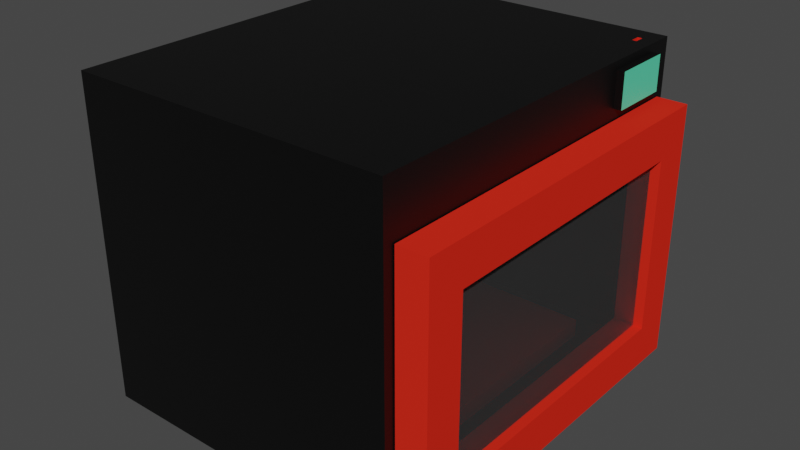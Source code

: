 # Source: imprimante3D.blend  (saved by Blender 3.6.13; exported with 4.5.12 LTS)
import bpy
from mathutils import Matrix  # noqa: F401  (used for matrix-valued properties, if any)

bpy.ops.wm.read_factory_settings(use_empty=True)
scene = bpy.context.scene
scene.name = 'Scene'

# ---- collections
col_collection = bpy.data.collections.new('Collection'); scene.collection.children.link(col_collection)

# ---- materials (node trees are filled in below, after node groups)
mat_red = bpy.data.materials.new('Red')
mat_red.use_transparent_shadow = False
mat_red.diffuse_color = (0.8, 0.02559, 0.0123, 1.0)
mat_black = bpy.data.materials.new('Black')
mat_black.use_transparent_shadow = False
mat_material_001 = bpy.data.materials.new('Material.001')
mat_material_001.use_transparent_shadow = False
mat_glass = bpy.data.materials.new('Glass')
mat_glass.surface_render_method = 'BLENDED'
mat_glass.blend_method = 'BLEND'
mat_glass.use_transparent_shadow = False
mat_material_002 = bpy.data.materials.new('Material.002')
mat_material_002.use_transparent_shadow = False

# ---- material node trees
mat_black.use_nodes = True; mat_black.node_tree.nodes.clear()
_N = mat_black.node_tree.nodes; _L = mat_black.node_tree.links
n0 = _N.new('ShaderNodeBsdfPrincipled'); n0.name = 'Principled BSDF'; n0.location = (10, 300)
n0.distribution = 'GGX'
n0.subsurface_method = 'RANDOM_WALK_SKIN'
n0.inputs[0].default_value = (0.0, 0.0, 0.0, 1.0)
n0.inputs[3].default_value = 1.45
n0.inputs[27].default_value = (0.0, 0.0, 0.0, 1.0)
n0.inputs[28].default_value = 1.0
n1 = _N.new('ShaderNodeOutputMaterial'); n1.name = 'Material Output'; n1.location = (300, 300)
_L.new(n0.outputs[0], n1.inputs[0])
n1.is_active_output = True
mat_material_001.use_nodes = True; mat_material_001.node_tree.nodes.clear()
_N = mat_material_001.node_tree.nodes; _L = mat_material_001.node_tree.links
n0 = _N.new('ShaderNodeBsdfPrincipled'); n0.name = 'Principled BSDF'; n0.location = (10, 300)
n0.distribution = 'GGX'
n0.subsurface_method = 'RANDOM_WALK_SKIN'
n0.inputs[3].default_value = 1.45
n0.inputs[27].default_value = (0.0, 0.0, 0.0, 1.0)
n0.inputs[28].default_value = 1.0
n1 = _N.new('ShaderNodeOutputMaterial'); n1.name = 'Material Output'; n1.location = (300, 300)
_L.new(n0.outputs[0], n1.inputs[0])
n1.is_active_output = True
mat_glass.use_nodes = True; mat_glass.node_tree.nodes.clear()
_N = mat_glass.node_tree.nodes; _L = mat_glass.node_tree.links
n0 = _N.new('ShaderNodeOutputMaterial'); n0.name = 'Material Output'; n0.location = (300, 300)
n1 = _N.new('ShaderNodeBsdfPrincipled'); n1.name = 'Principled BSDF'; n1.location = (10, 300)
n1.distribution = 'GGX'
n1.subsurface_method = 'RANDOM_WALK_SKIN'
n1.inputs[2].default_value = 0.0
n1.inputs[3].default_value = 1.45
n1.inputs[4].default_value = 0.04433
n1.inputs[27].default_value = (0.0, 0.0, 0.0, 1.0)
n1.inputs[28].default_value = 1.0
_L.new(n1.outputs[0], n0.inputs[0])
n0.is_active_output = True
mat_material_002.use_nodes = True; mat_material_002.node_tree.nodes.clear()
_N = mat_material_002.node_tree.nodes; _L = mat_material_002.node_tree.links
n0 = _N.new('ShaderNodeBsdfPrincipled'); n0.name = 'Principled BSDF'; n0.location = (10, 300)
n0.distribution = 'GGX'
n0.subsurface_method = 'RANDOM_WALK_SKIN'
n0.inputs[0].default_value = (0.1065, 0.8, 0.4654, 1.0)
n0.inputs[3].default_value = 1.45
n0.inputs[27].default_value = (0.0, 0.0, 0.0, 1.0)
n0.inputs[28].default_value = 1.0
n1 = _N.new('ShaderNodeOutputMaterial'); n1.name = 'Material Output'; n1.location = (300, 300)
_L.new(n0.outputs[0], n1.inputs[0])
n1.is_active_output = True

# ---- world
world_world = bpy.data.worlds.new('World'); scene.world = world_world
world_world.use_nodes = True; world_world.node_tree.nodes.clear()
_N = world_world.node_tree.nodes; _L = world_world.node_tree.links
n0 = _N.new('ShaderNodeOutputWorld'); n0.name = 'World Output'; n0.location = (300, 300)
n1 = _N.new('ShaderNodeBackground'); n1.name = 'Background'; n1.location = (10, 300)
n1.inputs[0].default_value = (0.05088, 0.05088, 0.05088, 1.0)
_L.new(n1.outputs[0], n0.inputs[0])
n0.is_active_output = True
world_world.color = (0.05088, 0.05088, 0.05088)
world_world.use_sun_shadow = False
world_world.sun_shadow_jitter_overblur = 0.0

# ---- meshes
me_cube_001 = bpy.data.meshes.new('Cube.001')
me_cube_001.from_pydata([(-0.25, -0.3, -0.25), (0.2214, 0.2534, 0.25), (0.041, 0.3, -0.2193), (0.041, 0.3, -0.04634), (0.1968, -0.2098, -0.213), (0.25, -0.263, 0.1394), (0.1968, 0.2098, -0.213), (0.25, 0.263, 0.1394), (0.214, 0.3, -0.04634), (0.214, 0.3, -0.2193), (0.25, -0.3, -0.25), (0.2281, 0.2534, 0.25), (-0.2001, 0.263, 0.1394), (-0.1469, 0.2098, -0.213), (-0.1469, -0.2098, -0.213), (-0.2001, -0.263, 0.1394), (0.25, -0.263, -0.213), (0.25, 0.263, -0.213), (-0.2001, -0.263, -0.213), (-0.2001, 0.263, -0.213), (0.1968, -0.2098, -0.1851), (0.1968, 0.2098, -0.1851), (-0.1469, -0.2098, -0.1851), (-0.1469, 0.2098, -0.1851), (0.2214, 0.2689, 0.25), (-0.25, 0.3, -0.25), (0.25, 0.3, -0.25), (0.2281, 0.2689, 0.25), (0.041, 0.2691, -0.04634), (0.041, 0.2691, -0.2193), (0.214, 0.2691, -0.2193), (0.214, 0.2691, -0.04634), (-0.25, -0.3, 0.25), (-0.25, 0.3, 0.25), (0.25, 0.3, 0.25), (0.25, -0.3, 0.25), (0.2214, 0.2534, 0.2293), (0.2214, 0.2689, 0.2293), (0.2281, 0.2689, 0.2293), (0.2281, 0.2534, 0.2293)], [], [(0, 32, 33, 25), (9, 2, 29, 30), (5, 16, 18, 15), (10, 35, 32, 0), (25, 26, 10, 0), (1, 11, 39, 36), (7, 17, 26, 34), (17, 16, 10, 26), (5, 7, 34, 35), (16, 5, 35, 10), (19, 12, 15, 18), (6, 13, 23, 21), (7, 5, 15, 12), (17, 7, 12, 19), (6, 4, 16, 17), (14, 13, 19, 18), (4, 14, 18, 16), (13, 6, 17, 19), (20, 21, 23, 22), (13, 14, 22, 23), (14, 4, 20, 22), (4, 6, 21, 20), (3, 2, 25, 33), (2, 9, 26, 25), (8, 3, 33, 34), (9, 8, 34, 26), (29, 28, 31, 30), (3, 8, 31, 28), (2, 3, 28, 29), (8, 9, 30, 31), (1, 24, 33, 32), (24, 27, 34, 33), (27, 11, 35, 34), (11, 1, 32, 35), (38, 37, 36, 39), (27, 24, 37, 38), (11, 27, 38, 39), (24, 1, 36, 37)])
me_cube_001.polygons.foreach_set('material_index', [1, 1, 1, 1, 1, 0, 1, 1, 1, 1, 1, 0, 1, 1, 1, 1, 1, 1, 0, 0, 0, 0, 1, 1, 1, 1, 1, 1, 1, 1, 1, 1, 1, 1, 0, 0, 0, 0])
_uv = me_cube_001.uv_layers.new(name='UVMap')
_uv.uv.foreach_set('vector', [0.375, 0.0, 0.625, 0.0, 0.625, 0.25, 0.375, 0.25, 0.4568, 0.4182, 0.4568, 0.3318, 0.4568, 0.3318, 0.4568, 0.4182, 0.6065, 0.7346, 0.3935, 0.7346, 0.3935, 0.7346, 0.6065, 0.7346, 0.375, 0.75, 0.625, 0.75, 0.625, 1.0, 0.375, 1.0, 0.125, 0.5, 0.375, 0.5, 0.375, 0.75, 0.125, 0.75, 0.7539, 0.6491, 0.7461, 0.6491, 0.7461, 0.6491, 0.7539, 0.6491, 0.6065, 0.5154, 0.3935, 0.5154, 0.375, 0.5, 0.625, 0.5, 0.3935, 0.5154, 0.3935, 0.7346, 0.375, 0.75, 0.375, 0.5, 0.6065, 0.7346, 0.6065, 0.5154, 0.625, 0.5, 0.625, 0.75, 0.3935, 0.7346, 0.6065, 0.7346, 0.625, 0.75, 0.375, 0.75, 0.3935, 0.5154, 0.6065, 0.5154, 0.6065, 0.7346, 0.3935, 0.7346, 0.3935, 0.5376, 0.3935, 0.5376, 0.3935, 0.5376, 0.3935, 0.5376, 0.6065, 0.5154, 0.6065, 0.7346, 0.6065, 0.7346, 0.6065, 0.5154, 0.3935, 0.5154, 0.6065, 0.5154, 0.6065, 0.5154, 0.3935, 0.5154, 0.3935, 0.5376, 0.3935, 0.7124, 0.3935, 0.7346, 0.3935, 0.5154, 0.3935, 0.7124, 0.3935, 0.5376, 0.3935, 0.5154, 0.3935, 0.7346, 0.3935, 0.7124, 0.3935, 0.7124, 0.3935, 0.7346, 0.3935, 0.7346, 0.3935, 0.5376, 0.3935, 0.5376, 0.3935, 0.5154, 0.3935, 0.5154, 0.3935, 0.7124, 0.3935, 0.5376, 0.3935, 0.5376, 0.3935, 0.7124, 0.3935, 0.5376, 0.3935, 0.7124, 0.3935, 0.7124, 0.3935, 0.5376, 0.3935, 0.7124, 0.3935, 0.7124, 0.3935, 0.7124, 0.3935, 0.7124, 0.3935, 0.7124, 0.3935, 0.5376, 0.3935, 0.5376, 0.3935, 0.7124, 0.5432, 0.3318, 0.4568, 0.3318, 0.375, 0.25, 0.625, 0.25, 0.4568, 0.3318, 0.4568, 0.4182, 0.375, 0.5, 0.375, 0.25, 0.5432, 0.4182, 0.5432, 0.3318, 0.625, 0.25, 0.625, 0.5, 0.4568, 0.4182, 0.5432, 0.4182, 0.625, 0.5, 0.375, 0.5, 0.4568, 0.3318, 0.5432, 0.3318, 0.5432, 0.4182, 0.4568, 0.4182, 0.5432, 0.3318, 0.5432, 0.4182, 0.5432, 0.4182, 0.5432, 0.3318, 0.4568, 0.3318, 0.5432, 0.3318, 0.5432, 0.3318, 0.4568, 0.3318, 0.5432, 0.4182, 0.4568, 0.4182, 0.4568, 0.4182, 0.5432, 0.4182, 0.7539, 0.6491, 0.7539, 0.6009, 0.875, 0.5, 0.875, 0.75, 0.7539, 0.6009, 0.7461, 0.6009, 0.625, 0.5, 0.875, 0.5, 0.7461, 0.6009, 0.7461, 0.6491, 0.625, 0.75, 0.625, 0.5, 0.7461, 0.6491, 0.7539, 0.6491, 0.875, 0.75, 0.625, 0.75, 0.7461, 0.6009, 0.7539, 0.6009, 0.7539, 0.6491, 0.7461, 0.6491, 0.7461, 0.6009, 0.7539, 0.6009, 0.7539, 0.6009, 0.7461, 0.6009, 0.7461, 0.6491, 0.7461, 0.6009, 0.7461, 0.6009, 0.7461, 0.6491, 0.7539, 0.6009, 0.7539, 0.6491, 0.7539, 0.6491, 0.7539, 0.6009])
me_cube_001.materials.append(mat_red)
me_cube_001.materials.append(mat_black)
me_cube_001.materials.append(mat_material_001)
me_cube_001.update()
me_cube_002 = bpy.data.meshes.new('Cube.002')
me_cube_002.from_pydata([(-0.25, -0.2368, -0.1321), (-0.25, -0.2368, 0.1321), (-0.25, 0.2368, -0.1321), (-0.25, 0.2368, 0.1321), (0.25, -0.2368, -0.1321), (0.25, -0.2368, 0.1321), (0.25, 0.2368, -0.1321), (0.25, 0.2368, 0.1321), (-0.25, 0.3, -0.1953), (-0.25, -0.3, -0.1953), (-0.25, -0.3, 0.1953), (-0.25, 0.3, 0.1953), (0.25, 0.3, 0.1953), (0.25, 0.3, -0.1953), (0.25, -0.3, -0.1953), (0.25, -0.3, 0.1953), (-0.02713, -0.24, -0.143), (-0.02713, -0.24, 0.1405), (-0.02713, 0.24, -0.143), (-0.02713, 0.24, 0.1405), (-0.09086, -0.24, -0.143), (-0.09086, -0.24, 0.1405), (-0.09086, 0.24, -0.143), (-0.09086, 0.24, 0.1405)], [], [(1, 3, 7, 5), (8, 11, 12, 13), (0, 1, 5, 4), (14, 15, 10, 9), (8, 13, 14, 9), (12, 11, 10, 15), (0, 2, 8, 9), (1, 0, 9, 10), (3, 1, 10, 11), (2, 3, 11, 8), (7, 6, 13, 12), (6, 4, 14, 13), (5, 7, 12, 15), (4, 5, 15, 14), (2, 6, 7, 3), (2, 0, 4, 6), (16, 17, 19, 18), (18, 19, 23, 22), (22, 23, 21, 20), (20, 21, 17, 16), (18, 22, 20, 16), (23, 19, 17, 21)])
me_cube_002.polygons.foreach_set('material_index', [1, 1, 1, 1, 1, 1, 1, 1, 1, 1, 1, 1, 1, 1, 1, 1, 0, 0, 0, 0, 0, 0])
_uv = me_cube_002.uv_layers.new(name='UVMap')
_uv.uv.foreach_set('vector', [0.5846, 0.02633, 0.5846, 0.2237, 0.5846, 0.5263, 0.5846, 0.7237, 0.375, 0.25, 0.625, 0.25, 0.625, 0.5, 0.375, 0.5, 0.4154, 0.02633, 0.5846, 0.02633, 0.5846, 0.7237, 0.4154, 0.7237, 0.375, 0.75, 0.625, 0.75, 0.625, 1.0, 0.375, 1.0, 0.125, 0.5, 0.375, 0.5, 0.375, 0.75, 0.125, 0.75, 0.625, 0.5, 0.875, 0.5, 0.875, 0.75, 0.625, 0.75, 0.4154, 0.02633, 0.4154, 0.2237, 0.375, 0.25, 0.375, 0.0, 0.5846, 0.02633, 0.4154, 0.02633, 0.375, 0.0, 0.625, 0.0, 0.5846, 0.2237, 0.5846, 0.02633, 0.625, 0.0, 0.625, 0.25, 0.4154, 0.2237, 0.5846, 0.2237, 0.625, 0.25, 0.375, 0.25, 0.5846, 0.5263, 0.4154, 0.5263, 0.375, 0.5, 0.625, 0.5, 0.4154, 0.5263, 0.4154, 0.7237, 0.375, 0.75, 0.375, 0.5, 0.5846, 0.7237, 0.5846, 0.5263, 0.625, 0.5, 0.625, 0.75, 0.4154, 0.7237, 0.5846, 0.7237, 0.625, 0.75, 0.375, 0.75, 0.4154, 0.2237, 0.4154, 0.5263, 0.5846, 0.5263, 0.5846, 0.2237, 0.4154, 0.2237, 0.4154, 0.02633, 0.4154, 0.7237, 0.4154, 0.5263, 0.375, 0.0, 0.625, 0.0, 0.625, 0.25, 0.375, 0.25, 0.375, 0.25, 0.625, 0.25, 0.625, 0.5, 0.375, 0.5, 0.375, 0.5, 0.625, 0.5, 0.625, 0.75, 0.375, 0.75, 0.375, 0.75, 0.625, 0.75, 0.625, 1.0, 0.375, 1.0, 0.125, 0.5, 0.375, 0.5, 0.375, 0.75, 0.125, 0.75, 0.625, 0.5, 0.875, 0.5, 0.875, 0.75, 0.625, 0.75])
me_cube_002.materials.append(mat_glass)
me_cube_002.materials.append(mat_red)
me_cube_002.update()
me_cube_003 = bpy.data.meshes.new('Cube.003')
me_cube_003.from_pydata([(-1.0, -1.0, -1.0), (-1.0, -1.0, 1.0), (-1.0, 1.0, -1.0), (-1.0, 1.0, 1.0), (1.0, -1.0, -1.0), (1.0, -1.0, 1.0), (1.0, 1.0, -1.0), (1.0, 1.0, 1.0)], [], [(0, 1, 3, 2), (2, 3, 7, 6), (6, 7, 5, 4), (4, 5, 1, 0), (2, 6, 4, 0), (7, 3, 1, 5)])
_uv = me_cube_003.uv_layers.new(name='UVMap')
_uv.uv.foreach_set('vector', [0.375, 0.0, 0.625, 0.0, 0.625, 0.25, 0.375, 0.25, 0.375, 0.25, 0.625, 0.25, 0.625, 0.5, 0.375, 0.5, 0.375, 0.5, 0.625, 0.5, 0.625, 0.75, 0.375, 0.75, 0.375, 0.75, 0.625, 0.75, 0.625, 1.0, 0.375, 1.0, 0.125, 0.5, 0.375, 0.5, 0.375, 0.75, 0.125, 0.75, 0.625, 0.5, 0.875, 0.5, 0.875, 0.75, 0.625, 0.75])
me_cube_003.materials.append(mat_red)
me_cube_003.update()
me_cube_004 = bpy.data.meshes.new('Cube.004')
me_cube_004.from_pydata([(-1.0, -1.0, -1.0), (-1.0, -1.0, 1.0), (-1.0, 1.0, -1.0), (-1.0, 1.0, 1.0), (1.0, -1.0, -1.0), (1.0, -1.0, 1.0), (1.0, 1.0, -1.0), (1.0, 1.0, 1.0)], [], [(0, 1, 3, 2), (2, 3, 7, 6), (6, 7, 5, 4), (4, 5, 1, 0), (2, 6, 4, 0), (7, 3, 1, 5)])
_uv = me_cube_004.uv_layers.new(name='UVMap')
_uv.uv.foreach_set('vector', [0.375, 0.0, 0.625, 0.0, 0.625, 0.25, 0.375, 0.25, 0.375, 0.25, 0.625, 0.25, 0.625, 0.5, 0.375, 0.5, 0.375, 0.5, 0.625, 0.5, 0.625, 0.75, 0.375, 0.75, 0.375, 0.75, 0.625, 0.75, 0.625, 1.0, 0.375, 1.0, 0.125, 0.5, 0.375, 0.5, 0.375, 0.75, 0.125, 0.75, 0.625, 0.5, 0.875, 0.5, 0.875, 0.75, 0.625, 0.75])
me_cube_004.materials.append(mat_glass)
me_cube_004.update()
me_cylinder = bpy.data.meshes.new('Cylinder')
me_cylinder.from_pydata([(0.0, 1.0, -1.0), (0.0, 1.0, 1.0), (0.1951, 0.9808, -1.0), (0.1951, 0.9808, 1.0), (0.3827, 0.9239, -1.0), (0.3827, 0.9239, 1.0), (0.5556, 0.8315, -1.0), (0.5556, 0.8315, 1.0), (0.7071, 0.7071, -1.0), (0.7071, 0.7071, 1.0), (0.8315, 0.5556, -1.0), (0.8315, 0.5556, 1.0), (0.9239, 0.3827, -1.0), (0.9239, 0.3827, 1.0), (0.9808, 0.1951, -1.0), (0.9808, 0.1951, 1.0), (1.0, 0.0, -1.0), (1.0, 0.0, 1.0), (0.9808, -0.1951, -1.0), (0.9808, -0.1951, 1.0), (0.9239, -0.3827, -1.0), (0.9239, -0.3827, 1.0), (0.8315, -0.5556, -1.0), (0.8315, -0.5556, 1.0), (0.7071, -0.7071, -1.0), (0.7071, -0.7071, 1.0), (0.5556, -0.8315, -1.0), (0.5556, -0.8315, 1.0), (0.3827, -0.9239, -1.0), (0.3827, -0.9239, 1.0), (0.1951, -0.9808, -1.0), (0.1951, -0.9808, 1.0), (0.0, -1.0, -1.0), (0.0, -1.0, 1.0), (-0.1951, -0.9808, -1.0), (-0.1951, -0.9808, 1.0), (-0.3827, -0.9239, -1.0), (-0.3827, -0.9239, 1.0), (-0.5556, -0.8315, -1.0), (-0.5556, -0.8315, 1.0), (-0.7071, -0.7071, -1.0), (-0.7071, -0.7071, 1.0), (-0.8315, -0.5556, -1.0), (-0.8315, -0.5556, 1.0), (-0.9239, -0.3827, -1.0), (-0.9239, -0.3827, 1.0), (-0.9808, -0.1951, -1.0), (-0.9808, -0.1951, 1.0), (-1.0, 0.0, -1.0), (-1.0, 0.0, 1.0), (-0.9808, 0.1951, -1.0), (-0.9808, 0.1951, 1.0), (-0.9239, 0.3827, -1.0), (-0.9239, 0.3827, 1.0), (-0.8315, 0.5556, -1.0), (-0.8315, 0.5556, 1.0), (-0.7071, 0.7071, -1.0), (-0.7071, 0.7071, 1.0), (-0.5556, 0.8315, -1.0), (-0.5556, 0.8315, 1.0), (-0.3827, 0.9239, -1.0), (-0.3827, 0.9239, 1.0), (-0.1951, 0.9808, -1.0), (-0.1951, 0.9808, 1.0)], [], [(0, 1, 3, 2), (2, 3, 5, 4), (4, 5, 7, 6), (6, 7, 9, 8), (8, 9, 11, 10), (10, 11, 13, 12), (12, 13, 15, 14), (14, 15, 17, 16), (16, 17, 19, 18), (18, 19, 21, 20), (20, 21, 23, 22), (22, 23, 25, 24), (24, 25, 27, 26), (26, 27, 29, 28), (28, 29, 31, 30), (30, 31, 33, 32), (32, 33, 35, 34), (34, 35, 37, 36), (36, 37, 39, 38), (38, 39, 41, 40), (40, 41, 43, 42), (42, 43, 45, 44), (44, 45, 47, 46), (46, 47, 49, 48), (48, 49, 51, 50), (50, 51, 53, 52), (52, 53, 55, 54), (54, 55, 57, 56), (56, 57, 59, 58), (58, 59, 61, 60), (3, 1, 63, 61, 59, 57, 55, 53, 51, 49, 47, 45, 43, 41, 39, 37, 35, 33, 31, 29, 27, 25, 23, 21, 19, 17, 15, 13, 11, 9, 7, 5), (60, 61, 63, 62), (62, 63, 1, 0), (0, 2, 4, 6, 8, 10, 12, 14, 16, 18, 20, 22, 24, 26, 28, 30, 32, 34, 36, 38, 40, 42, 44, 46, 48, 50, 52, 54, 56, 58, 60, 62)])
_uv = me_cylinder.uv_layers.new(name='UVMap')
_uv.uv.foreach_set('vector', [1.0, 0.5, 1.0, 1.0, 0.9688, 1.0, 0.9688, 0.5, 0.9688, 0.5, 0.9688, 1.0, 0.9375, 1.0, 0.9375, 0.5, 0.9375, 0.5, 0.9375, 1.0, 0.9062, 1.0, 0.9062, 0.5, 0.9062, 0.5, 0.9062, 1.0, 0.875, 1.0, 0.875, 0.5, 0.875, 0.5, 0.875, 1.0, 0.8438, 1.0, 0.8438, 0.5, 0.8438, 0.5, 0.8438, 1.0, 0.8125, 1.0, 0.8125, 0.5, 0.8125, 0.5, 0.8125, 1.0, 0.7812, 1.0, 0.7812, 0.5, 0.7812, 0.5, 0.7812, 1.0, 0.75, 1.0, 0.75, 0.5, 0.75, 0.5, 0.75, 1.0, 0.7188, 1.0, 0.7188, 0.5, 0.7188, 0.5, 0.7188, 1.0, 0.6875, 1.0, 0.6875, 0.5, 0.6875, 0.5, 0.6875, 1.0, 0.6562, 1.0, 0.6562, 0.5, 0.6562, 0.5, 0.6562, 1.0, 0.625, 1.0, 0.625, 0.5, 0.625, 0.5, 0.625, 1.0, 0.5938, 1.0, 0.5938, 0.5, 0.5938, 0.5, 0.5938, 1.0, 0.5625, 1.0, 0.5625, 0.5, 0.5625, 0.5, 0.5625, 1.0, 0.5312, 1.0, 0.5312, 0.5, 0.5312, 0.5, 0.5312, 1.0, 0.5, 1.0, 0.5, 0.5, 0.5, 0.5, 0.5, 1.0, 0.4688, 1.0, 0.4688, 0.5, 0.4688, 0.5, 0.4688, 1.0, 0.4375, 1.0, 0.4375, 0.5, 0.4375, 0.5, 0.4375, 1.0, 0.4062, 1.0, 0.4062, 0.5, 0.4062, 0.5, 0.4062, 1.0, 0.375, 1.0, 0.375, 0.5, 0.375, 0.5, 0.375, 1.0, 0.3438, 1.0, 0.3438, 0.5, 0.3438, 0.5, 0.3438, 1.0, 0.3125, 1.0, 0.3125, 0.5, 0.3125, 0.5, 0.3125, 1.0, 0.2812, 1.0, 0.2812, 0.5, 0.2812, 0.5, 0.2812, 1.0, 0.25, 1.0, 0.25, 0.5, 0.25, 0.5, 0.25, 1.0, 0.2188, 1.0, 0.2188, 0.5, 0.2188, 0.5, 0.2188, 1.0, 0.1875, 1.0, 0.1875, 0.5, 0.1875, 0.5, 0.1875, 1.0, 0.1562, 1.0, 0.1562, 0.5, 0.1562, 0.5, 0.1562, 1.0, 0.125, 1.0, 0.125, 0.5, 0.125, 0.5, 0.125, 1.0, 0.09375, 1.0, 0.09375, 0.5, 0.09375, 0.5, 0.09375, 1.0, 0.0625, 1.0, 0.0625, 0.5, 0.2968, 0.4854, 0.25, 0.49, 0.2032, 0.4854, 0.1582, 0.4717, 0.1167, 0.4496, 0.08029, 0.4197, 0.05045, 0.3833, 0.02827, 0.3418, 0.01461, 0.2968, 0.01, 0.25, 0.01461, 0.2032, 0.02827, 0.1582, 0.05045, 0.1167, 0.08029, 0.08029, 0.1167, 0.05045, 0.1582, 0.02827, 0.2032, 0.01461, 0.25, 0.01, 0.2968, 0.01461, 0.3418, 0.02827, 0.3833, 0.05045, 0.4197, 0.08029, 0.4496, 0.1167, 0.4717, 0.1582, 0.4854, 0.2032, 0.49, 0.25, 0.4854, 0.2968, 0.4717, 0.3418, 0.4496, 0.3833, 0.4197, 0.4197, 0.3833, 0.4496, 0.3418, 0.4717, 0.0625, 0.5, 0.0625, 1.0, 0.03125, 1.0, 0.03125, 0.5, 0.03125, 0.5, 0.03125, 1.0, 0.0, 1.0, 0.0, 0.5, 0.75, 0.49, 0.7968, 0.4854, 0.8418, 0.4717, 0.8833, 0.4496, 0.9197, 0.4197, 0.9496, 0.3833, 0.9717, 0.3418, 0.9854, 0.2968, 0.99, 0.25, 0.9854, 0.2032, 0.9717, 0.1582, 0.9496, 0.1167, 0.9197, 0.08029, 0.8833, 0.05045, 0.8418, 0.02827, 0.7968, 0.01461, 0.75, 0.01, 0.7032, 0.01461, 0.6582, 0.02827, 0.6167, 0.05045, 0.5803, 0.08029, 0.5504, 0.1167, 0.5283, 0.1582, 0.5146, 0.2032, 0.51, 0.25, 0.5146, 0.2968, 0.5283, 0.3418, 0.5504, 0.3833, 0.5803, 0.4197, 0.6167, 0.4496, 0.6582, 0.4717, 0.7032, 0.4854])
me_cylinder.materials.append(mat_red)
me_cylinder.update()
me_cube_005 = bpy.data.meshes.new('Cube.005')
me_cube_005.from_pydata([(-1.0, -1.0, -1.0), (-1.0, -1.0, 1.0), (-1.0, 1.0, -1.0), (-1.0, 1.0, 1.0), (1.0, -1.0, -1.0), (1.0, -1.0, 1.0), (1.0, 1.0, -1.0), (1.0, 1.0, 1.0)], [], [(0, 1, 3, 2), (2, 3, 7, 6), (6, 7, 5, 4), (4, 5, 1, 0), (2, 6, 4, 0), (7, 3, 1, 5)])
me_cube_005.polygons.foreach_set('material_index', [0, 0, 1, 0, 0, 0])
_uv = me_cube_005.uv_layers.new(name='UVMap')
_uv.uv.foreach_set('vector', [0.375, 0.0, 0.625, 0.0, 0.625, 0.25, 0.375, 0.25, 0.375, 0.25, 0.625, 0.25, 0.625, 0.5, 0.375, 0.5, 0.375, 0.5, 0.625, 0.5, 0.625, 0.75, 0.375, 0.75, 0.375, 0.75, 0.625, 0.75, 0.625, 1.0, 0.375, 1.0, 0.125, 0.5, 0.375, 0.5, 0.375, 0.75, 0.125, 0.75, 0.625, 0.5, 0.875, 0.5, 0.875, 0.75, 0.625, 0.75])
me_cube_005.materials.append(mat_black)
me_cube_005.materials.append(mat_material_002)
me_cube_005.update()

# ---- objects
ob_imprimante_3d = bpy.data.objects.new('Imprimante 3D', me_cube_001)
ob_porte = bpy.data.objects.new('Porte', me_cube_002)
ob_on_off = bpy.data.objects.new('On/Off', me_cube_003)
ob_porte_lat_ral = bpy.data.objects.new('Porte latéral', me_cube_004)
ob_bobine = bpy.data.objects.new('Bobine', me_cylinder)
ob_ecran = bpy.data.objects.new('Ecran', me_cube_005)

# ---- transforms, parenting, visibility, modifiers, constraints
ob_imprimante_3d.location = (0.0, 0.0, 0.0)
ob_porte.location = (0.2752, 0.0, -0.03178)
ob_porte.scale = (-0.09327, 0.9468, 1.018)
ob_on_off.location = (-0.2438, 0.2627, -0.2188)
ob_on_off.rotation_euler = (0.05516, 0.4018, 0.01926)
ob_on_off.scale = (-0.01197, -0.006457, -0.01196)
ob_porte_lat_ral.location = (0.1268, 0.3041, -0.1334)
ob_porte_lat_ral.scale = (-0.09331, -0.003097, -0.09331)
ob_bobine.location = (0.1297, 0.2732, -0.1345)
ob_bobine.rotation_euler = (1.571, -0.0, 0.0)
ob_bobine.scale = (-0.05052, -0.05052, -0.005604)
ob_ecran.location = (0.2538, 0.2138, 0.2102)
ob_ecran.scale = (0.007554, 0.04763, 0.02686)

# ---- collection membership
col_collection.objects.link(ob_imprimante_3d)
col_collection.objects.link(ob_porte)
col_collection.objects.link(ob_on_off)
col_collection.objects.link(ob_porte_lat_ral)
col_collection.objects.link(ob_bobine)
col_collection.objects.link(ob_ecran)

# ---- scene / render settings (as saved in the file)
scene.frame_start = 1; scene.frame_end = 250; scene.frame_set(1)
scene.render.engine = 'BLENDER_EEVEE_NEXT'
scene.cycles.sampling_pattern = 'TABULATED_SOBOL'
scene.eevee.use_raytracing = True
scene.view_settings.view_transform = 'Filmic'
bpy.context.view_layer.update()

# ---- added for rendering (the .blend has no active camera and no usable light): camera, sun
cam_auto = bpy.data.cameras.new('AutoCamera')
cam_auto.lens = 50.0
cam_auto.sensor_width = 36.0
cam_auto.clip_end = 1000.0
ob_auto_camera = bpy.data.objects.new('AutoCamera', cam_auto)
scene.collection.objects.link(ob_auto_camera)
ob_auto_camera.location = (0.911851, -1.06719, 0.713864)
ob_auto_camera.rotation_euler = (1.09748, -7.21219e-08, 0.694738)
scene.camera = ob_auto_camera
light_auto_sun = bpy.data.lights.new('AutoSun', 'SUN')
light_auto_sun.energy = 3.0
light_auto_sun.angle = 0.0523599
ob_auto_sun = bpy.data.objects.new('AutoSun', light_auto_sun)
scene.collection.objects.link(ob_auto_sun)
ob_auto_sun.rotation_euler = (0.872665, 0.174533, 0.523599)
bpy.context.view_layer.update()
